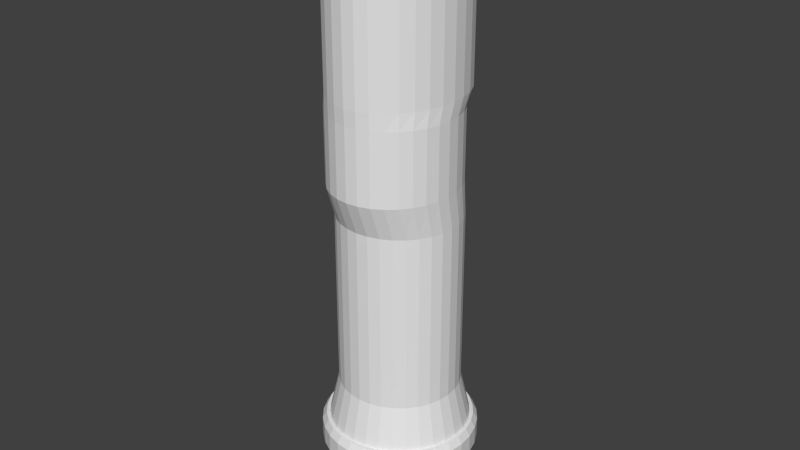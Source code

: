 # Source: weber2.blend  (saved by Blender 2.71.0; exported with 4.5.12 LTS)
import bpy
from mathutils import Matrix  # noqa: F401  (used for matrix-valued properties, if any)

bpy.ops.wm.read_factory_settings(use_empty=True)
scene = bpy.context.scene
scene.name = 'Scene'

# ---- collections
col_collection_1 = bpy.data.collections.new('Collection 1'); scene.collection.children.link(col_collection_1)

# ---- world
world_world = bpy.data.worlds.new('World'); scene.world = world_world
world_world.color = (0.05088, 0.05088, 0.05088)
world_world.use_sun_shadow = False
world_world.sun_shadow_jitter_overblur = 0.0
world_world.cycles.sampling_method = 'MANUAL'
world_world.cycles.sample_map_resolution = 256

# ---- meshes
me_cylinder_005 = bpy.data.meshes.new('Cylinder.005')
me_cylinder_005.from_pydata([(0.0, 1.084, 10.61), (1.174e-08, 0.9763, 15.13), (0.1951, 1.063, 10.61), (0.1758, 0.9574, 15.13), (0.3827, 1.001, 10.61), (0.3449, 0.9014, 15.13), (0.5556, 0.9002, 10.61), (0.5007, 0.8103, 15.13), (0.7071, 0.7642, 10.61), (0.6372, 0.6878, 15.13), (0.8315, 0.5986, 10.61), (0.7493, 0.5386, 15.13), (0.9239, 0.4096, 10.61), (0.8326, 0.3683, 15.13), (0.9808, 0.2046, 10.61), (0.8838, 0.1835, 15.13), (1.0, -0.008653, 10.61), (0.9012, -0.008653, 15.13), (0.9808, -0.2219, 10.61), (0.8838, -0.2008, 15.13), (0.9239, -0.4269, 10.61), (0.8326, -0.3856, 15.13), (0.8315, -0.6159, 10.61), (0.7493, -0.5559, 15.13), (0.7071, -0.7815, 10.61), (0.6372, -0.7051, 15.13), (0.5556, -0.9175, 10.61), (0.5007, -0.8276, 15.13), (0.3827, -1.018, 10.61), (0.3449, -0.9187, 15.13), (0.1951, -1.081, 10.61), (0.1758, -0.9747, 15.13), (-3.258e-07, -1.102, 10.61), (-2.819e-07, -0.9936, 15.13), (-0.1951, -1.081, 10.61), (-0.1758, -0.9747, 15.13), (-0.3827, -1.018, 10.61), (-0.3449, -0.9187, 15.13), (-0.5556, -0.9175, 10.61), (-0.5007, -0.8276, 15.13), (-0.7071, -0.7815, 10.61), (-0.6372, -0.7051, 15.13), (-0.8315, -0.6159, 10.61), (-0.7493, -0.5559, 15.13), (-0.9239, -0.4269, 10.61), (-0.8326, -0.3856, 15.13), (-0.9808, -0.2219, 10.61), (-0.8838, -0.2008, 15.13), (-1.0, -0.008652, 10.61), (-0.9012, -0.008652, 15.13), (-0.9808, 0.2046, 10.61), (-0.8838, 0.1835, 15.13), (-0.9239, 0.4096, 10.61), (-0.8326, 0.3683, 15.13), (-0.8315, 0.5986, 10.61), (-0.7493, 0.5386, 15.13), (-0.7071, 0.7642, 10.61), (-0.6372, 0.6878, 15.13), (-0.5556, 0.9002, 10.61), (-0.5007, 0.8103, 15.13), (-0.3827, 1.001, 10.61), (-0.3449, 0.9014, 15.13), (-0.1951, 1.063, 10.61), (-0.1758, 0.9574, 15.13), (0.0, 0.907, 10.17), (0.5556, 0.7384, 8.174), (0.7071, 0.6141, 8.174), (0.8315, 0.4625, 8.174), (0.8315, 0.4625, 10.17), (0.9239, 0.2897, 8.174), (0.9808, 0.1021, 10.17), (1.0, -0.09302, 8.174), (0.9808, -0.2881, 10.17), (0.9239, -0.4757, 8.174), (0.9239, -0.4757, 10.17), (0.8315, -0.6486, 8.174), (0.8315, -0.6486, 10.17), (0.5556, -0.9245, 8.174), (0.3827, -1.017, 10.17), (0.1951, -1.074, 10.17), (-3.258e-07, -1.093, 10.17), (-0.1951, -1.074, 8.174), (-0.1951, -1.074, 10.17), (-0.3827, -1.017, 10.17), (-0.5556, -0.9245, 8.174), (-0.5556, -0.9245, 10.17), (-0.7071, -0.8001, 8.174), (-0.7071, -0.8001, 10.17), (-0.8315, -0.6486, 8.174), (-0.8315, -0.6486, 10.17), (-0.9239, -0.4757, 10.17), (-0.9808, -0.2881, 8.174), (-0.9808, -0.2881, 10.17), (-1.0, -0.09302, 8.174), (-0.9239, 0.2897, 8.174), (-0.9239, 0.2897, 10.17), (-0.8315, 0.4625, 8.174), (-0.5556, 0.7384, 10.17), (-0.3827, 0.8309, 10.17), (-0.1951, 0.8878, 8.174), (0.0, 0.907, 8.174), (0.1951, 0.8878, 8.174), (0.1951, 0.8878, 10.17), (0.3827, 0.8309, 8.174), (0.3827, 0.8309, 10.17), (0.5556, 0.7384, 10.17), (0.7071, 0.6141, 10.17), (0.9239, 0.2897, 10.17), (0.9808, 0.1021, 8.174), (1.0, -0.09302, 10.17), (0.9808, -0.2881, 8.174), (0.7071, -0.8001, 8.174), (0.7071, -0.8001, 10.17), (0.5556, -0.9245, 10.17), (0.3827, -1.017, 8.174), (0.1951, -1.074, 8.174), (-3.258e-07, -1.093, 8.174), (-0.3827, -1.017, 8.174), (-0.9239, -0.4757, 8.174), (-1.0, -0.09302, 10.17), (-0.9808, 0.1021, 8.174), (-0.9808, 0.1021, 10.17), (-0.8315, 0.4625, 10.17), (-0.7071, 0.6141, 8.174), (-0.7071, 0.6141, 10.17), (-0.5556, 0.7384, 8.174), (-0.3827, 0.8309, 8.174), (-0.1951, 0.8878, 10.17), (0.0, 0.907, 7.217), (0.1951, 0.8895, 7.217), (0.3827, 0.8379, 7.217), (0.5556, 0.7541, 2.174), (0.5556, 0.7541, 7.217), (0.7071, 0.6413, 7.217), (0.8315, 0.5039, 2.174), (0.8315, 0.5039, 7.217), (0.9239, 0.3471, 2.174), (0.9239, 0.3471, 7.217), (0.9808, 0.1769, 2.174), (0.9808, 0.1769, 7.217), (1.0, 6.847e-08, 7.217), (0.9808, -0.1769, 7.217), (0.9239, -0.3471, 7.217), (0.8315, -0.5039, 2.174), (0.8315, -0.5039, 7.217), (0.7071, -0.6413, 7.217), (0.5556, -0.7541, 7.217), (0.3827, -0.8379, 7.217), (0.1951, -0.8895, 7.217), (-3.258e-07, -0.907, 7.217), (-0.1951, -0.8895, 7.217), (-0.3827, -0.8379, 7.217), (-0.5556, -0.7541, 2.174), (-0.5556, -0.7541, 7.217), (-0.7071, -0.6413, 2.174), (-0.7071, -0.6413, 7.217), (-0.8315, -0.5039, 2.174), (-0.8315, -0.5039, 7.217), (-0.9239, -0.3471, 7.217), (-0.9808, -0.1769, 7.217), (-1.0, 8.758e-07, 2.174), (-1.0, 8.758e-07, 7.217), (-0.9808, 0.1769, 7.217), (-0.9239, 0.3471, 7.217), (-0.8315, 0.5039, 7.217), (-0.7071, 0.6413, 2.174), (-0.7071, 0.6413, 7.217), (-0.5556, 0.7541, 2.174), (-0.5556, 0.7541, 7.217), (-0.3827, 0.8379, 7.217), (-0.1951, 0.8895, 7.217), (-1.963e-08, 1.057, 0.9565), (0.0, 0.907, 2.174), (0.2273, 1.037, 0.9565), (0.1951, 0.8895, 2.174), (0.4459, 0.9765, 0.9565), (0.3827, 0.8379, 2.174), (0.6474, 0.8788, 0.9565), (0.824, 0.7474, 0.9565), (0.7071, 0.6413, 2.174), (0.9689, 0.5872, 0.9565), (1.077, 0.4045, 0.9565), (1.143, 0.2062, 0.9565), (1.165, 3.422e-08, 0.9565), (1.0, 6.847e-08, 2.174), (1.143, -0.2062, 0.9565), (0.9808, -0.1769, 2.174), (1.077, -0.4045, 0.9565), (0.9239, -0.3471, 2.174), (0.9689, -0.5872, 0.9565), (0.824, -0.7474, 0.9565), (0.7071, -0.6413, 2.174), (0.6474, -0.8788, 0.9565), (0.5556, -0.7541, 2.174), (0.4459, -0.9765, 0.9565), (0.3827, -0.8379, 2.174), (0.2273, -1.037, 0.9565), (0.1951, -0.8895, 2.174), (-3.993e-07, -1.057, 0.9565), (-3.258e-07, -0.907, 2.174), (-0.2273, -1.037, 0.9565), (-0.1951, -0.8895, 2.174), (-0.446, -0.9765, 0.9565), (-0.3827, -0.8379, 2.174), (-0.6474, -0.8788, 0.9565), (-0.824, -0.7474, 0.9565), (-0.9689, -0.5872, 0.9565), (-1.077, -0.4045, 0.9565), (-0.9239, -0.3471, 2.174), (-1.143, -0.2062, 0.9565), (-0.9808, -0.1769, 2.174), (-1.165, 9.75e-07, 0.9565), (-1.143, 0.2062, 0.9565), (-0.9808, 0.1769, 2.174), (-1.077, 0.4045, 0.9565), (-0.9239, 0.3471, 2.174), (-0.9689, 0.5872, 0.9565), (-0.8315, 0.5039, 2.174), (-0.824, 0.7474, 0.9565), (-0.6474, 0.8788, 0.9565), (-0.4459, 0.9765, 0.9565), (-0.3827, 0.8379, 2.174), (-0.2273, 1.037, 0.9565), (-0.1951, 0.8895, 2.174), (0.0, 0.2558, -1.565), (0.0, 0.2558, -9.537e-07), (0.05503, 0.2509, -1.565), (0.05503, 0.2509, -9.537e-07), (0.1079, 0.2363, -1.565), (0.1079, 0.2363, -9.537e-07), (0.1567, 0.2127, -1.565), (0.1567, 0.2127, -9.537e-07), (0.1994, 0.1809, -1.565), (0.1994, 0.1809, -9.537e-07), (0.2345, 0.1421, -1.565), (0.2345, 0.1421, -9.537e-07), (0.2606, 0.0979, -1.565), (0.2606, 0.0979, -9.537e-07), (0.2766, 0.04991, -1.565), (0.2766, 0.04991, -9.537e-07), (0.2821, 1.931e-08, -1.565), (0.2821, 1.931e-08, -9.537e-07), (0.2766, -0.04991, -1.565), (0.2766, -0.04991, -9.537e-07), (0.2606, -0.0979, -1.565), (0.2606, -0.0979, -9.537e-07), (0.2345, -0.1421, -1.565), (0.2345, -0.1421, -9.537e-07), (0.1994, -0.1809, -1.565), (0.1994, -0.1809, -9.537e-07), (0.1567, -0.2127, -1.565), (0.1567, -0.2127, -9.537e-07), (0.1079, -0.2363, -1.565), (0.1079, -0.2363, -9.537e-07), (0.05503, -0.2509, -1.565), (0.05503, -0.2509, -9.537e-07), (-9.19e-08, -0.2558, -1.565), (-9.19e-08, -0.2558, -9.537e-07), (-0.05503, -0.2509, -1.565), (-0.05503, -0.2509, -9.537e-07), (-0.1079, -0.2363, -1.565), (-0.1079, -0.2363, -9.537e-07), (-0.1567, -0.2127, -1.565), (-0.1567, -0.2127, -9.537e-07), (-0.1994, -0.1809, -1.565), (-0.1994, -0.1809, -9.537e-07), (-0.2345, -0.1421, -1.565), (-0.2345, -0.1421, -9.537e-07), (-0.2606, -0.0979, -1.565), (-0.2606, -0.0979, -9.537e-07), (-0.2766, -0.04991, -1.565), (-0.2766, -0.04991, -9.537e-07), (-0.2821, 2.47e-07, -1.565), (-0.2821, 2.47e-07, -9.537e-07), (-0.2766, 0.04991, -1.565), (-0.2766, 0.04991, -9.537e-07), (-0.2606, 0.0979, -1.565), (-0.2606, 0.0979, -9.537e-07), (-0.2345, 0.1421, -1.565), (-0.2345, 0.1421, -9.537e-07), (-0.1994, 0.1809, -1.565), (-0.1994, 0.1809, -9.537e-07), (-0.1567, 0.2127, -1.565), (-0.1567, 0.2127, -9.537e-07), (-0.1079, 0.2363, -1.565), (-0.1079, 0.2363, -9.537e-07), (-0.05503, 0.2509, -1.565), (-0.05503, 0.2509, -9.537e-07), (-9.263e-08, 1.094, -9.537e-07), (-9.452e-08, 1.111, 0.9565), (0.2352, 1.073, -9.537e-07), (0.239, 1.09, 0.9565), (0.4614, 1.01, -9.537e-07), (0.4689, 1.027, 0.9565), (0.6699, 0.9093, -9.537e-07), (0.6807, 0.9239, 0.9565), (0.8526, 0.7733, -9.537e-07), (0.8663, 0.7857, 0.9565), (1.003, 0.6076, -9.537e-07), (1.019, 0.6174, 0.9565), (1.114, 0.4185, -9.537e-07), (1.132, 0.4252, 0.9565), (1.183, 0.2134, -9.537e-07), (1.202, 0.2168, 0.9565), (1.206, -2.744e-07, -9.537e-07), (1.225, -2.787e-07, 0.9565), (1.183, -0.2134, -9.537e-07), (1.202, -0.2168, 0.9565), (1.114, -0.4185, -9.537e-07), (1.132, -0.4252, 0.9565), (1.003, -0.6076, -9.537e-07), (1.019, -0.6174, 0.9565), (0.8526, -0.7733, -9.537e-07), (0.8663, -0.7857, 0.9565), (0.6699, -0.9093, -9.537e-07), (0.6807, -0.9239, 0.9565), (0.4614, -1.01, -9.537e-07), (0.4689, -1.027, 0.9565), (0.2352, -1.073, -9.537e-07), (0.239, -1.09, 0.9565), (-4.855e-07, -1.094, -9.537e-07), (-4.937e-07, -1.111, 0.9565), (-0.2352, -1.073, -9.537e-07), (-0.239, -1.09, 0.9565), (-0.4614, -1.01, -9.537e-07), (-0.4689, -1.027, 0.9565), (-0.6699, -0.9093, -9.537e-07), (-0.6807, -0.9239, 0.9565), (-0.8526, -0.7733, -9.537e-07), (-0.8663, -0.7857, 0.9565), (-1.003, -0.6076, -9.537e-07), (-1.019, -0.6174, 0.9565), (-1.114, -0.4185, -9.537e-07), (-1.132, -0.4252, 0.9565), (-1.183, -0.2134, -9.537e-07), (-1.202, -0.2168, 0.9565), (-1.206, 6.991e-07, -9.537e-07), (-1.225, 7.104e-07, 0.9565), (-1.183, 0.2134, -9.537e-07), (-1.202, 0.2168, 0.9565), (-1.114, 0.4185, -9.537e-07), (-1.132, 0.4252, 0.9565), (-1.003, 0.6076, -9.537e-07), (-1.019, 0.6174, 0.9565), (-0.8526, 0.7733, -9.537e-07), (-0.8663, 0.7857, 0.9565), (-0.6699, 0.9093, -9.537e-07), (-0.6807, 0.9239, 0.9565), (-0.4614, 1.01, -9.537e-07), (-0.4689, 1.027, 0.9565), (-0.2352, 1.073, -9.537e-07), (-0.239, 1.09, 0.9565), (-1.013e-07, 1.174, 0.7617), (0.2526, 1.152, 0.7617), (0.4955, 1.085, 0.7617), (0.7194, 0.9765, 0.7617), (0.9156, 0.8304, 0.7617), (1.077, 0.6525, 0.7617), (1.196, 0.4494, 0.7617), (1.27, 0.2291, 0.7617), (1.295, -2.942e-07, 0.7617), (1.27, -0.2291, 0.7617), (1.196, -0.4494, 0.7617), (1.077, -0.6525, 0.7617), (0.9156, -0.8304, 0.7617), (0.7194, -0.9765, 0.7617), (0.4955, -1.085, 0.7617), (0.2526, -1.152, 0.7617), (-5.232e-07, -1.174, 0.7617), (-0.2526, -1.152, 0.7617), (-0.4955, -1.085, 0.7617), (-0.7194, -0.9765, 0.7617), (-0.9156, -0.8304, 0.7617), (-1.077, -0.6525, 0.7617), (-1.196, -0.4494, 0.7617), (-1.27, -0.2291, 0.7617), (-1.295, 7.512e-07, 0.7617), (-1.27, 0.2291, 0.7617), (-1.196, 0.4494, 0.7617), (-1.077, 0.6525, 0.7617), (-0.9156, 0.8304, 0.7617), (-0.7194, 0.9765, 0.7617), (-0.4955, 1.085, 0.7617), (-0.2526, 1.152, 0.7617), (0.2526, 1.152, 0.2176), (0.4955, 1.085, 0.2176), (0.7194, 0.9765, 0.2176), (0.9156, 0.8304, 0.2176), (1.077, 0.6525, 0.2176), (1.196, 0.4494, 0.2176), (1.27, 0.2291, 0.2176), (1.295, -2.942e-07, 0.2176), (1.27, -0.2291, 0.2176), (1.196, -0.4494, 0.2176), (1.077, -0.6525, 0.2176), (0.9156, -0.8304, 0.2176), (0.7194, -0.9765, 0.2176), (0.4955, -1.085, 0.2176), (0.2526, -1.152, 0.2176), (-5.232e-07, -1.174, 0.2176), (-0.2526, -1.152, 0.2176), (-0.4955, -1.085, 0.2176), (-0.7194, -0.9765, 0.2176), (-0.9156, -0.8304, 0.2176), (-1.077, -0.6525, 0.2176), (-1.196, -0.4494, 0.2176), (-1.27, -0.2291, 0.2176), (-1.295, 7.512e-07, 0.2176), (-1.27, 0.2291, 0.2176), (-1.196, 0.4494, 0.2176), (-1.077, 0.6525, 0.2176), (-0.9156, 0.8304, 0.2176), (-0.7194, 0.9765, 0.2176), (-0.4955, 1.085, 0.2176), (-0.2526, 1.152, 0.2176), (-1.013e-07, 1.174, 0.2176), (0.0, 1.084, 14.82), (0.1951, 1.063, 14.82), (0.3827, 1.001, 14.82), (0.5556, 0.9002, 14.82), (0.7071, 0.7642, 14.82), (0.8315, 0.5986, 14.82), (0.9239, 0.4096, 14.82), (0.9808, 0.2046, 14.82), (1.0, -0.008653, 14.82), (0.9808, -0.2219, 14.82), (0.9239, -0.4269, 14.82), (0.8315, -0.6159, 14.82), (0.7071, -0.7815, 14.82), (0.5556, -0.9175, 14.82), (0.3827, -1.018, 14.82), (0.1951, -1.081, 14.82), (-3.258e-07, -1.102, 14.82), (-0.1951, -1.081, 14.82), (-0.3827, -1.018, 14.82), (-0.5556, -0.9175, 14.82), (-0.7071, -0.7815, 14.82), (-0.8315, -0.6159, 14.82), (-0.9239, -0.4269, 14.82), (-0.9808, -0.2219, 14.82), (-1.0, -0.008652, 14.82), (-0.9808, 0.2046, 14.82), (-0.9239, 0.4096, 14.82), (-0.8315, 0.5986, 14.82), (-0.7071, 0.7642, 14.82), (-0.5556, 0.9002, 14.82), (-0.3827, 1.001, 14.82), (-0.1951, 1.063, 14.82), (5.011e-09, 1.036, 15.0), (0.1864, 1.015, 15.0), (0.3656, 0.9561, 15.0), (0.5307, 0.8596, 15.0), (0.6755, 0.7297, 15.0), (0.7943, 0.5715, 15.0), (0.8826, 0.3909, 15.0), (0.937, 0.1951, 15.0), (0.9553, -0.008653, 15.0), (0.937, -0.2124, 15.0), (0.8826, -0.4082, 15.0), (0.7943, -0.5888, 15.0), (0.6755, -0.747, 15.0), (0.5307, -0.8769, 15.0), (0.3656, -0.9734, 15.0), (0.1864, -1.033, 15.0), (-3.063e-07, -1.053, 15.0), (-0.1864, -1.033, 15.0), (-0.3656, -0.9734, 15.0), (-0.5307, -0.8769, 15.0), (-0.6755, -0.747, 15.0), (-0.7943, -0.5888, 15.0), (-0.8826, -0.4082, 15.0), (-0.937, -0.2124, 15.0), (-0.9553, -0.008652, 15.0), (-0.937, 0.1951, 15.0), (-0.8826, 0.3909, 15.0), (-0.7943, 0.5715, 15.0), (-0.6755, 0.7297, 15.0), (-0.5307, 0.8596, 15.0), (-0.3656, 0.9561, 15.0), (-0.1864, 1.015, 15.0)], [], [(448, 1, 3, 449), (449, 3, 5, 450), (450, 5, 7, 451), (451, 7, 9, 452), (452, 9, 11, 453), (453, 11, 13, 454), (454, 13, 15, 455), (455, 15, 17, 456), (456, 17, 19, 457), (457, 19, 21, 458), (458, 21, 23, 459), (459, 23, 25, 460), (460, 25, 27, 461), (461, 27, 29, 462), (462, 29, 31, 463), (463, 31, 33, 464), (464, 33, 35, 465), (465, 35, 37, 466), (466, 37, 39, 467), (467, 39, 41, 468), (468, 41, 43, 469), (469, 43, 45, 470), (470, 45, 47, 471), (471, 47, 49, 472), (472, 49, 51, 473), (473, 51, 53, 474), (474, 53, 55, 475), (475, 55, 57, 476), (476, 57, 59, 477), (477, 59, 61, 478), (3, 1, 63, 61, 59, 57, 55, 53, 51, 49, 47, 45, 43, 41, 39, 37, 35, 33, 31, 29, 27, 25, 23, 21, 19, 17, 15, 13, 11, 9, 7, 5), (479, 63, 1, 448), (478, 61, 63, 479), (73, 74, 76, 75), (84, 85, 87, 86), (86, 87, 89, 88), (101, 102, 104, 103), (134, 135, 137, 136), (136, 137, 139, 138), (152, 153, 155, 154), (154, 155, 157, 156), (165, 166, 168, 167), (171, 172, 174, 173), (173, 174, 176, 175), (183, 184, 186, 185), (185, 186, 188, 187), (190, 191, 193, 192), (192, 193, 195, 194), (194, 195, 197, 196), (196, 197, 199, 198), (198, 199, 201, 200), (200, 201, 203, 202), (207, 208, 210, 209), (212, 213, 215, 214), (214, 215, 217, 216), (222, 223, 172, 171), (220, 221, 223, 222), (224, 225, 227, 226), (226, 227, 229, 228), (228, 229, 231, 230), (230, 231, 233, 232), (232, 233, 235, 234), (234, 235, 237, 236), (236, 237, 239, 238), (238, 239, 241, 240), (240, 241, 243, 242), (242, 243, 245, 244), (244, 245, 247, 246), (246, 247, 249, 248), (248, 249, 251, 250), (250, 251, 253, 252), (252, 253, 255, 254), (254, 255, 257, 256), (256, 257, 259, 258), (258, 259, 261, 260), (260, 261, 263, 262), (262, 263, 265, 264), (264, 265, 267, 266), (266, 267, 269, 268), (268, 269, 271, 270), (270, 271, 273, 272), (272, 273, 275, 274), (274, 275, 277, 276), (276, 277, 279, 278), (278, 279, 281, 280), (280, 281, 283, 282), (282, 283, 285, 284), (286, 287, 225, 224), (284, 285, 287, 286), (224, 226, 228, 230, 232, 234, 236, 238, 240, 242, 244, 246, 248, 250, 252, 254, 256, 258, 260, 262, 264, 266, 268, 270, 272, 274, 276, 278, 280, 282, 284, 286), (352, 289, 291, 353), (353, 291, 293, 354), (354, 293, 295, 355), (355, 295, 297, 356), (356, 297, 299, 357), (357, 299, 301, 358), (358, 301, 303, 359), (359, 303, 305, 360), (360, 305, 307, 361), (361, 307, 309, 362), (362, 309, 311, 363), (363, 311, 313, 364), (364, 313, 315, 365), (365, 315, 317, 366), (366, 317, 319, 367), (367, 319, 321, 368), (368, 321, 323, 369), (369, 323, 325, 370), (370, 325, 327, 371), (371, 327, 329, 372), (372, 329, 331, 373), (373, 331, 333, 374), (374, 333, 335, 375), (375, 335, 337, 376), (376, 337, 339, 377), (377, 339, 341, 378), (378, 341, 343, 379), (379, 343, 345, 380), (380, 345, 347, 381), (381, 347, 349, 382), (383, 351, 289, 352), (382, 349, 351, 383), (288, 290, 292, 294, 296, 298, 300, 302, 304, 306, 308, 310, 312, 314, 316, 318, 320, 322, 324, 326, 328, 330, 332, 334, 336, 338, 340, 342, 344, 346, 348, 350), (415, 352, 353, 384), (384, 353, 354, 385), (385, 354, 355, 386), (386, 355, 356, 387), (387, 356, 357, 388), (388, 357, 358, 389), (389, 358, 359, 390), (390, 359, 360, 391), (391, 360, 361, 392), (392, 361, 362, 393), (393, 362, 363, 394), (394, 363, 364, 395), (395, 364, 365, 396), (396, 365, 366, 397), (397, 366, 367, 398), (398, 367, 368, 399), (399, 368, 369, 400), (400, 369, 370, 401), (401, 370, 371, 402), (402, 371, 372, 403), (403, 372, 373, 404), (404, 373, 374, 405), (405, 374, 375, 406), (406, 375, 376, 407), (407, 376, 377, 408), (408, 377, 378, 409), (409, 378, 379, 410), (410, 379, 380, 411), (411, 380, 381, 412), (412, 381, 382, 413), (414, 383, 352, 415), (413, 382, 383, 414), (288, 415, 384, 290), (290, 384, 385, 292), (292, 385, 386, 294), (294, 386, 387, 296), (296, 387, 388, 298), (298, 388, 389, 300), (300, 389, 390, 302), (302, 390, 391, 304), (304, 391, 392, 306), (306, 392, 393, 308), (308, 393, 394, 310), (310, 394, 395, 312), (312, 395, 396, 314), (314, 396, 397, 316), (316, 397, 398, 318), (318, 398, 399, 320), (320, 399, 400, 322), (322, 400, 401, 324), (324, 401, 402, 326), (326, 402, 403, 328), (328, 403, 404, 330), (330, 404, 405, 332), (332, 405, 406, 334), (334, 406, 407, 336), (336, 407, 408, 338), (338, 408, 409, 340), (340, 409, 410, 342), (342, 410, 411, 344), (344, 411, 412, 346), (346, 412, 413, 348), (350, 414, 415, 288), (348, 413, 414, 350), (24, 26, 113, 112), (6, 8, 106, 105), (4, 6, 105, 104), (2, 4, 104, 102), (54, 56, 124, 122), (48, 50, 121, 119), (149, 148, 115, 116), (148, 147, 114, 115), (130, 129, 101, 103), (129, 128, 100, 101), (169, 168, 125, 126), (168, 166, 123, 125), (202, 204, 327, 325), (200, 202, 325, 323), (198, 200, 323, 321), (196, 198, 321, 319), (194, 196, 319, 317), (192, 194, 317, 315), (190, 192, 315, 313), (189, 190, 313, 311), (187, 189, 311, 309), (185, 187, 309, 307), (183, 185, 307, 305), (182, 183, 305, 303), (181, 182, 303, 301), (180, 181, 301, 299), (178, 180, 299, 297), (177, 178, 297, 295), (173, 175, 293, 291), (171, 173, 291, 289), (222, 171, 289, 351), (220, 222, 351, 349), (219, 220, 349, 347), (218, 219, 347, 345), (216, 218, 345, 343), (175, 177, 295, 293), (214, 216, 343, 341), (212, 214, 341, 339), (211, 212, 339, 337), (209, 211, 337, 335), (207, 209, 335, 333), (206, 207, 333, 331), (205, 206, 331, 329), (204, 205, 329, 327), (0, 416, 417, 2), (2, 417, 418, 4), (4, 418, 419, 6), (6, 419, 420, 8), (8, 420, 421, 10), (10, 421, 422, 12), (12, 422, 423, 14), (14, 423, 424, 16), (16, 424, 425, 18), (18, 425, 426, 20), (20, 426, 427, 22), (22, 427, 428, 24), (24, 428, 429, 26), (26, 429, 430, 28), (28, 430, 431, 30), (30, 431, 432, 32), (32, 432, 433, 34), (34, 433, 434, 36), (36, 434, 435, 38), (38, 435, 436, 40), (40, 436, 437, 42), (42, 437, 438, 44), (44, 438, 439, 46), (46, 439, 440, 48), (48, 440, 441, 50), (50, 441, 442, 52), (52, 442, 443, 54), (54, 443, 444, 56), (56, 444, 445, 58), (58, 445, 446, 60), (62, 447, 416, 0), (60, 446, 447, 62), (416, 448, 449, 417), (417, 449, 450, 418), (418, 450, 451, 419), (419, 451, 452, 420), (420, 452, 453, 421), (421, 453, 454, 422), (422, 454, 455, 423), (423, 455, 456, 424), (424, 456, 457, 425), (425, 457, 458, 426), (426, 458, 459, 427), (427, 459, 460, 428), (428, 460, 461, 429), (429, 461, 462, 430), (430, 462, 463, 431), (431, 463, 464, 432), (432, 464, 465, 433), (433, 465, 466, 434), (434, 466, 467, 435), (435, 467, 468, 436), (436, 468, 469, 437), (437, 469, 470, 438), (438, 470, 471, 439), (439, 471, 472, 440), (440, 472, 473, 441), (441, 473, 474, 442), (442, 474, 475, 443), (443, 475, 476, 444), (444, 476, 477, 445), (445, 477, 478, 446), (447, 479, 448, 416), (446, 478, 479, 447), (100, 64, 102, 101), (103, 104, 105, 65), (65, 105, 106, 66), (66, 106, 68, 67), (67, 68, 107, 69), (69, 107, 70, 108), (108, 70, 109, 71), (71, 109, 72, 110), (110, 72, 74, 73), (75, 76, 112, 111), (111, 112, 113, 77), (77, 113, 78, 114), (114, 78, 79, 115), (115, 79, 80, 116), (116, 80, 82, 81), (81, 82, 83, 117), (117, 83, 85, 84), (88, 89, 90, 118), (118, 90, 92, 91), (91, 92, 119, 93), (93, 119, 121, 120), (120, 121, 95, 94), (94, 95, 122, 96), (96, 122, 124, 123), (123, 124, 97, 125), (125, 97, 98, 126), (99, 127, 64, 100), (126, 98, 127, 99), (172, 128, 129, 174), (174, 129, 130, 176), (176, 130, 132, 131), (131, 132, 133, 179), (179, 133, 135, 134), (138, 139, 140, 184), (184, 140, 141, 186), (186, 141, 142, 188), (188, 142, 144, 143), (143, 144, 145, 191), (191, 145, 146, 193), (193, 146, 147, 195), (195, 147, 148, 197), (197, 148, 149, 199), (199, 149, 150, 201), (201, 150, 151, 203), (203, 151, 153, 152), (156, 157, 158, 208), (208, 158, 159, 210), (210, 159, 161, 160), (160, 161, 162, 213), (213, 162, 163, 215), (215, 163, 164, 217), (217, 164, 166, 165), (167, 168, 169, 221), (223, 170, 128, 172), (221, 169, 170, 223), (175, 176, 131, 177), (177, 131, 179, 178), (178, 179, 134, 180), (180, 134, 136, 181), (181, 136, 138, 182), (182, 138, 184, 183), (187, 188, 143, 189), (189, 143, 191, 190), (202, 203, 152, 204), (204, 152, 154, 205), (205, 154, 156, 206), (206, 156, 208, 207), (209, 210, 160, 211), (211, 160, 213, 212), (216, 217, 165, 218), (218, 165, 167, 219), (219, 167, 221, 220), (44, 46, 92, 90), (42, 44, 90, 89), (40, 42, 89, 87), (38, 40, 87, 85), (36, 38, 85, 83), (34, 36, 83, 82), (32, 34, 82, 80), (30, 32, 80, 79), (28, 30, 79, 78), (26, 28, 78, 113), (22, 24, 112, 76), (20, 22, 76, 74), (18, 20, 74, 72), (16, 18, 72, 109), (14, 16, 109, 70), (12, 14, 70, 107), (10, 12, 107, 68), (8, 10, 68, 106), (0, 2, 102, 64), (62, 0, 64, 127), (60, 62, 127, 98), (58, 60, 98, 97), (56, 58, 97, 124), (52, 54, 122, 95), (50, 52, 95, 121), (46, 48, 119, 92), (158, 157, 88, 118), (157, 155, 86, 88), (155, 153, 84, 86), (153, 151, 117, 84), (151, 150, 81, 117), (150, 149, 116, 81), (147, 146, 77, 114), (146, 145, 111, 77), (145, 144, 75, 111), (144, 142, 73, 75), (142, 141, 110, 73), (141, 140, 71, 110), (140, 139, 108, 71), (139, 137, 69, 108), (137, 135, 67, 69), (133, 66, 67, 135), (132, 65, 66, 133), (130, 103, 65, 132), (128, 170, 99, 100), (170, 169, 126, 99), (166, 164, 96, 123), (164, 163, 94, 96), (163, 162, 120, 94), (162, 161, 93, 120), (161, 159, 91, 93), (159, 158, 118, 91)])
me_cylinder_005.use_remesh_preserve_volume = False
me_cylinder_005.use_remesh_preserve_attributes = False
me_cylinder_005.use_mirror_vertex_groups = False
me_cylinder_005.update()

# ---- objects
ob_smeartoquad_001 = bpy.data.objects.new('smearToQuad.001', me_cylinder_005)

# ---- transforms, parenting, visibility, modifiers, constraints
ob_smeartoquad_001.location = (0.0, 0.0, 0.0)
ob_smeartoquad_001.scale = (0.0195, 0.0215, 0.0115)
ob_smeartoquad_001.lineart.crease_threshold = 0.0

# ---- collection membership
col_collection_1.objects.link(ob_smeartoquad_001)

# ---- scene / render settings (as saved in the file)
scene.frame_start = 1; scene.frame_end = 250; scene.frame_set(4)
scene.render.engine = 'BLENDER_EEVEE_NEXT'
scene.render.resolution_percentage = 50
scene.render.dither_intensity = 0.0
scene.cycles.use_denoising = False
scene.cycles.samples = 10
scene.cycles.sampling_pattern = 'TABULATED_SOBOL'
scene.cycles.light_sampling_threshold = 0.0
scene.cycles.use_adaptive_sampling = False
scene.cycles.use_light_tree = False
scene.cycles.blur_glossy = 0.0
scene.cycles.volume_bounces = 1
scene.cycles.pixel_filter_type = 'GAUSSIAN'
scene.cycles.sample_clamp_indirect = 0.0
scene.view_settings.view_transform = 'Standard'
bpy.context.view_layer.update()

# ---- added for rendering (the .blend has no active camera and no usable light): camera, sun
cam_auto = bpy.data.cameras.new('AutoCamera')
cam_auto.lens = 50.0
cam_auto.sensor_width = 36.0
cam_auto.clip_end = 1000.0
ob_auto_camera = bpy.data.objects.new('AutoCamera', cam_auto)
scene.collection.objects.link(ob_auto_camera)
ob_auto_camera.location = (0.189534, -0.227441, 0.229628)
ob_auto_camera.rotation_euler = (1.09748, -7.21219e-08, 0.694738)
scene.camera = ob_auto_camera
light_auto_sun = bpy.data.lights.new('AutoSun', 'SUN')
light_auto_sun.energy = 3.0
light_auto_sun.angle = 0.0523599
ob_auto_sun = bpy.data.objects.new('AutoSun', light_auto_sun)
scene.collection.objects.link(ob_auto_sun)
ob_auto_sun.rotation_euler = (0.872665, 0.174533, 0.523599)
bpy.context.view_layer.update()
